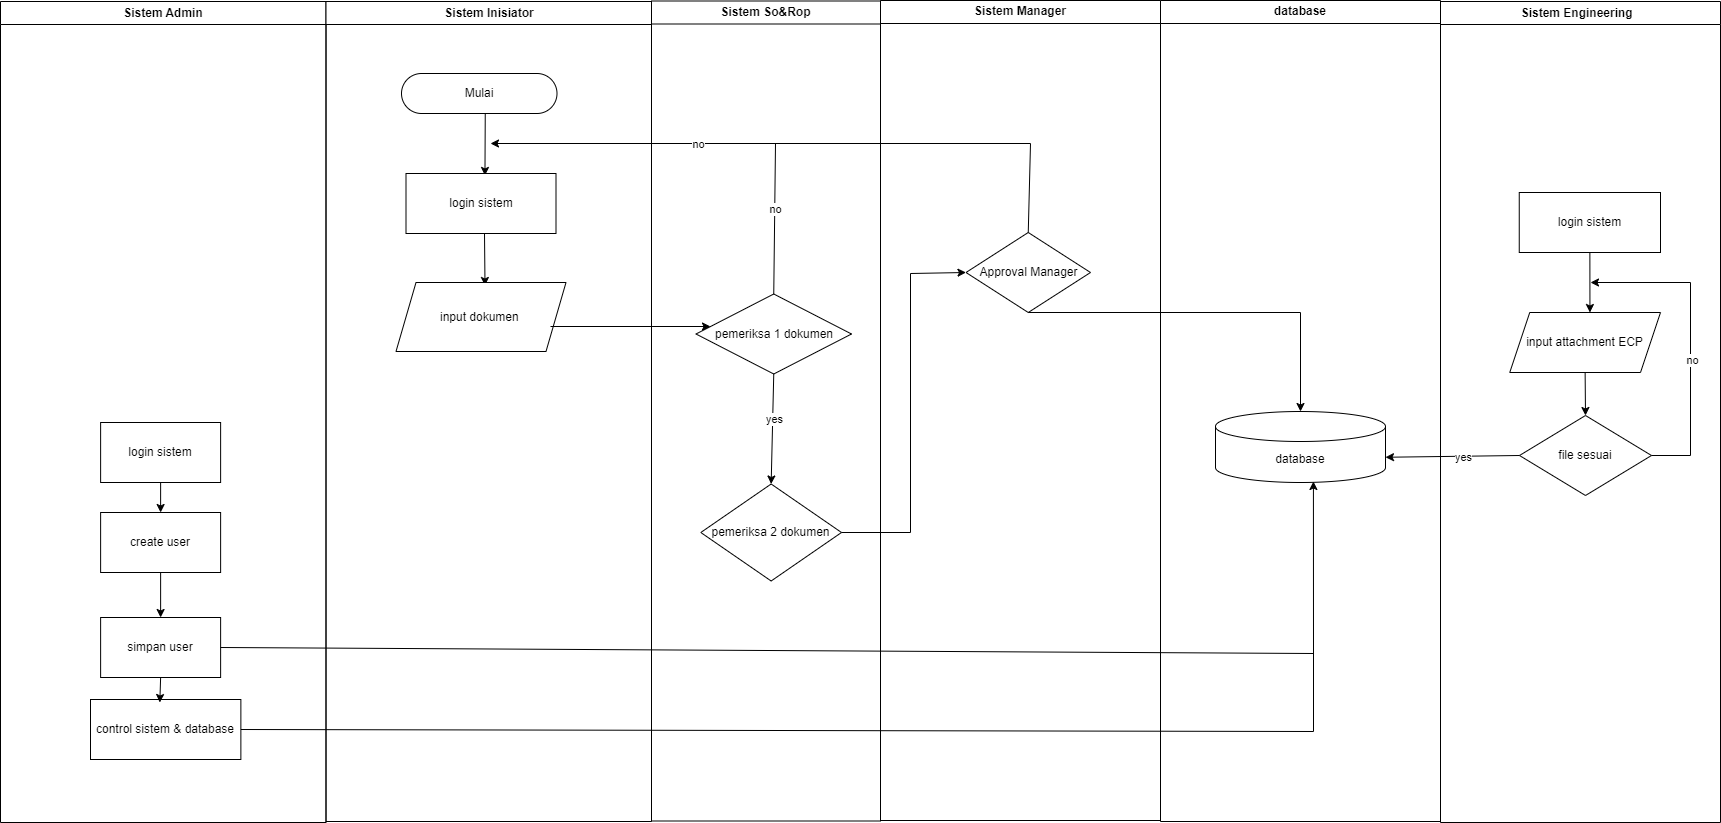

The diagram above was exported from draw.io. Its source (the exported page's mxGraphModel, read from the mxfile embedded in the PNG):
<mxGraphModel dx="2427" dy="674" grid="1" gridSize="10" guides="1" tooltips="1" connect="1" arrows="1" fold="1" page="1" pageScale="1" pageWidth="827" pageHeight="1169" math="0" shadow="0">
  <root>
    <mxCell id="0" />
    <mxCell id="1" parent="0" />
    <mxCell id="E88CrseHQlqThcnOuacH-1" value="Sistem Manager" style="swimlane;whiteSpace=wrap" parent="1" vertex="1">
      <mxGeometry x="490" y="117" width="280" height="820" as="geometry" />
    </mxCell>
    <mxCell id="E88CrseHQlqThcnOuacH-16" value="Approval Manager" style="rhombus;whiteSpace=wrap;html=1;" parent="E88CrseHQlqThcnOuacH-1" vertex="1">
      <mxGeometry x="85.5" y="232" width="124.5" height="80" as="geometry" />
    </mxCell>
    <mxCell id="E88CrseHQlqThcnOuacH-20" value="Sistem Engineering  " style="swimlane;whiteSpace=wrap" parent="1" vertex="1">
      <mxGeometry x="1050" y="118" width="280" height="821" as="geometry" />
    </mxCell>
    <mxCell id="E88CrseHQlqThcnOuacH-21" value="input attachment ECP" style="shape=parallelogram;perimeter=parallelogramPerimeter;whiteSpace=wrap;html=1;fixedSize=1;" parent="E88CrseHQlqThcnOuacH-20" vertex="1">
      <mxGeometry x="69.25" y="311" width="150.75" height="60" as="geometry" />
    </mxCell>
    <mxCell id="E88CrseHQlqThcnOuacH-22" value="login sistem" style="rounded=0;whiteSpace=wrap;html=1;" parent="E88CrseHQlqThcnOuacH-20" vertex="1">
      <mxGeometry x="78.75" y="191" width="141.25" height="60" as="geometry" />
    </mxCell>
    <mxCell id="oZr8hRq8HaebDHsWD_tE-8" value="file sesuai" style="rhombus;whiteSpace=wrap;html=1;" parent="E88CrseHQlqThcnOuacH-20" vertex="1">
      <mxGeometry x="79" y="414" width="132" height="80" as="geometry" />
    </mxCell>
    <mxCell id="oZr8hRq8HaebDHsWD_tE-10" value="" style="endArrow=classic;html=1;rounded=0;entryX=0.532;entryY=0;entryDx=0;entryDy=0;exitX=0.5;exitY=1;exitDx=0;exitDy=0;entryPerimeter=0;" parent="E88CrseHQlqThcnOuacH-20" source="E88CrseHQlqThcnOuacH-22" target="E88CrseHQlqThcnOuacH-21" edge="1">
      <mxGeometry width="50" height="50" relative="1" as="geometry">
        <mxPoint x="110" y="301" as="sourcePoint" />
        <mxPoint x="160" y="251" as="targetPoint" />
      </mxGeometry>
    </mxCell>
    <mxCell id="oZr8hRq8HaebDHsWD_tE-11" value="" style="endArrow=classic;html=1;rounded=0;entryX=0.5;entryY=0;entryDx=0;entryDy=0;exitX=0.5;exitY=1;exitDx=0;exitDy=0;" parent="E88CrseHQlqThcnOuacH-20" source="E88CrseHQlqThcnOuacH-21" target="oZr8hRq8HaebDHsWD_tE-8" edge="1">
      <mxGeometry width="50" height="50" relative="1" as="geometry">
        <mxPoint x="70" y="431" as="sourcePoint" />
        <mxPoint x="120" y="381" as="targetPoint" />
      </mxGeometry>
    </mxCell>
    <mxCell id="oZr8hRq8HaebDHsWD_tE-12" value="" style="endArrow=classic;html=1;rounded=0;exitX=1;exitY=0.5;exitDx=0;exitDy=0;" parent="E88CrseHQlqThcnOuacH-20" source="oZr8hRq8HaebDHsWD_tE-8" edge="1">
      <mxGeometry width="50" height="50" relative="1" as="geometry">
        <mxPoint x="210" y="451" as="sourcePoint" />
        <mxPoint x="150" y="281" as="targetPoint" />
        <Array as="points">
          <mxPoint x="250" y="454" />
          <mxPoint x="250" y="281" />
        </Array>
      </mxGeometry>
    </mxCell>
    <mxCell id="oZr8hRq8HaebDHsWD_tE-13" value="no&lt;br&gt;" style="edgeLabel;html=1;align=center;verticalAlign=middle;resizable=0;points=[];" parent="oZr8hRq8HaebDHsWD_tE-12" vertex="1" connectable="0">
      <mxGeometry x="-0.1393" y="-1" relative="1" as="geometry">
        <mxPoint as="offset" />
      </mxGeometry>
    </mxCell>
    <mxCell id="E88CrseHQlqThcnOuacH-26" value="Sistem Admin" style="swimlane;whiteSpace=wrap" parent="1" vertex="1">
      <mxGeometry x="-390" y="118" width="325.5" height="821" as="geometry" />
    </mxCell>
    <mxCell id="E88CrseHQlqThcnOuacH-40" value="login sistem" style="rounded=0;whiteSpace=wrap;html=1;" parent="E88CrseHQlqThcnOuacH-26" vertex="1">
      <mxGeometry x="100.11999999999999" y="421" width="120" height="60" as="geometry" />
    </mxCell>
    <mxCell id="E88CrseHQlqThcnOuacH-43" value="control sistem &amp;amp; database" style="rounded=0;whiteSpace=wrap;html=1;" parent="E88CrseHQlqThcnOuacH-26" vertex="1">
      <mxGeometry x="90" y="698" width="150.37" height="60" as="geometry" />
    </mxCell>
    <mxCell id="E88CrseHQlqThcnOuacH-42" value="simpan user" style="rounded=0;whiteSpace=wrap;html=1;" parent="E88CrseHQlqThcnOuacH-26" vertex="1">
      <mxGeometry x="100.11999999999999" y="616" width="120" height="60" as="geometry" />
    </mxCell>
    <mxCell id="E88CrseHQlqThcnOuacH-41" value="create user" style="rounded=0;whiteSpace=wrap;html=1;" parent="E88CrseHQlqThcnOuacH-26" vertex="1">
      <mxGeometry x="100.11999999999999" y="511" width="120" height="60" as="geometry" />
    </mxCell>
    <mxCell id="oZr8hRq8HaebDHsWD_tE-15" value="" style="endArrow=classic;html=1;rounded=0;exitX=0.5;exitY=1;exitDx=0;exitDy=0;" parent="E88CrseHQlqThcnOuacH-26" source="E88CrseHQlqThcnOuacH-40" target="E88CrseHQlqThcnOuacH-41" edge="1">
      <mxGeometry width="50" height="50" relative="1" as="geometry">
        <mxPoint x="31" y="451" as="sourcePoint" />
        <mxPoint x="81" y="401" as="targetPoint" />
      </mxGeometry>
    </mxCell>
    <mxCell id="oZr8hRq8HaebDHsWD_tE-16" value="" style="endArrow=classic;html=1;rounded=0;exitX=0.5;exitY=1;exitDx=0;exitDy=0;entryX=0.5;entryY=0;entryDx=0;entryDy=0;" parent="E88CrseHQlqThcnOuacH-26" source="E88CrseHQlqThcnOuacH-41" target="E88CrseHQlqThcnOuacH-42" edge="1">
      <mxGeometry width="50" height="50" relative="1" as="geometry">
        <mxPoint x="170" y="491" as="sourcePoint" />
        <mxPoint x="170" y="521" as="targetPoint" />
      </mxGeometry>
    </mxCell>
    <mxCell id="oZr8hRq8HaebDHsWD_tE-17" value="" style="endArrow=classic;html=1;rounded=0;exitX=0.5;exitY=1;exitDx=0;exitDy=0;entryX=0.461;entryY=0.05;entryDx=0;entryDy=0;entryPerimeter=0;" parent="E88CrseHQlqThcnOuacH-26" source="E88CrseHQlqThcnOuacH-42" target="E88CrseHQlqThcnOuacH-43" edge="1">
      <mxGeometry width="50" height="50" relative="1" as="geometry">
        <mxPoint x="170" y="491" as="sourcePoint" />
        <mxPoint x="170" y="521" as="targetPoint" />
      </mxGeometry>
    </mxCell>
    <mxCell id="E88CrseHQlqThcnOuacH-64" value="database" style="swimlane;whiteSpace=wrap" parent="1" vertex="1">
      <mxGeometry x="770" y="117" width="280" height="821" as="geometry" />
    </mxCell>
    <mxCell id="E88CrseHQlqThcnOuacH-70" value="database" style="shape=cylinder3;whiteSpace=wrap;html=1;boundedLbl=1;backgroundOutline=1;size=15;" parent="E88CrseHQlqThcnOuacH-64" vertex="1">
      <mxGeometry x="55" y="411" width="170" height="71" as="geometry" />
    </mxCell>
    <mxCell id="oZr8hRq8HaebDHsWD_tE-4" value="" style="endArrow=none;html=1;rounded=0;exitX=1;exitY=0.5;exitDx=0;exitDy=0;" parent="E88CrseHQlqThcnOuacH-64" source="E88CrseHQlqThcnOuacH-43" edge="1">
      <mxGeometry width="50" height="50" relative="1" as="geometry">
        <mxPoint x="153" y="721" as="sourcePoint" />
        <mxPoint x="153" y="651" as="targetPoint" />
        <Array as="points">
          <mxPoint x="153" y="731" />
        </Array>
      </mxGeometry>
    </mxCell>
    <mxCell id="oZr8hRq8HaebDHsWD_tE-1" value="" style="endArrow=classic;html=1;rounded=0;exitX=0.5;exitY=1;exitDx=0;exitDy=0;entryX=0.5;entryY=0;entryDx=0;entryDy=0;entryPerimeter=0;" parent="1" source="E88CrseHQlqThcnOuacH-16" target="E88CrseHQlqThcnOuacH-70" edge="1">
      <mxGeometry width="50" height="50" relative="1" as="geometry">
        <mxPoint x="580" y="490" as="sourcePoint" />
        <mxPoint x="750" y="530" as="targetPoint" />
        <Array as="points">
          <mxPoint x="910" y="429" />
        </Array>
      </mxGeometry>
    </mxCell>
    <mxCell id="oZr8hRq8HaebDHsWD_tE-2" value="" style="endArrow=classic;html=1;rounded=0;exitX=1;exitY=0.5;exitDx=0;exitDy=0;entryX=0.576;entryY=0.986;entryDx=0;entryDy=0;entryPerimeter=0;" parent="1" source="E88CrseHQlqThcnOuacH-42" target="E88CrseHQlqThcnOuacH-70" edge="1">
      <mxGeometry width="50" height="50" relative="1" as="geometry">
        <mxPoint y="820" as="sourcePoint" />
        <mxPoint x="730" y="765" as="targetPoint" />
        <Array as="points">
          <mxPoint x="923" y="770" />
        </Array>
      </mxGeometry>
    </mxCell>
    <mxCell id="E88CrseHQlqThcnOuacH-2" value="Sistem Inisiator" style="swimlane;whiteSpace=wrap" parent="1" vertex="1">
      <mxGeometry x="-64.5" y="118" width="325.5" height="820" as="geometry" />
    </mxCell>
    <mxCell id="E88CrseHQlqThcnOuacH-3" value="Mulai" style="rounded=1;whiteSpace=wrap;html=1;arcSize=50;" parent="E88CrseHQlqThcnOuacH-2" vertex="1">
      <mxGeometry x="75.5" y="72" width="155.5" height="40" as="geometry" />
    </mxCell>
    <mxCell id="E88CrseHQlqThcnOuacH-8" value="" style="endArrow=classic;html=1;rounded=0;exitX=0.5;exitY=1;exitDx=0;exitDy=0;entryX=0.463;entryY=0.971;entryDx=0;entryDy=0;entryPerimeter=0;" parent="E88CrseHQlqThcnOuacH-2" edge="1">
      <mxGeometry width="50" height="50" relative="1" as="geometry">
        <mxPoint x="159.25" y="112" as="sourcePoint" />
        <mxPoint x="158.95531000000005" y="173.97199999999998" as="targetPoint" />
      </mxGeometry>
    </mxCell>
    <mxCell id="E88CrseHQlqThcnOuacH-9" value="" style="endArrow=classic;html=1;rounded=0;" parent="E88CrseHQlqThcnOuacH-2" edge="1">
      <mxGeometry width="50" height="50" relative="1" as="geometry">
        <mxPoint x="158.5" y="232" as="sourcePoint" />
        <mxPoint x="159" y="284" as="targetPoint" />
      </mxGeometry>
    </mxCell>
    <mxCell id="oZr8hRq8HaebDHsWD_tE-18" value="login sistem" style="rounded=0;whiteSpace=wrap;html=1;" parent="E88CrseHQlqThcnOuacH-2" vertex="1">
      <mxGeometry x="80" y="172" width="150" height="60" as="geometry" />
    </mxCell>
    <mxCell id="oZr8hRq8HaebDHsWD_tE-19" value="input dokumen&amp;nbsp;" style="shape=parallelogram;perimeter=parallelogramPerimeter;whiteSpace=wrap;html=1;fixedSize=1;" parent="E88CrseHQlqThcnOuacH-2" vertex="1">
      <mxGeometry x="70" y="281" width="170" height="69" as="geometry" />
    </mxCell>
    <mxCell id="9D2BPc8ZBmxbBa-cJ6BJ-2" value="Sistem So&amp;Rop" style="swimlane;whiteSpace=wrap" parent="1" vertex="1">
      <mxGeometry x="261" y="117.5" width="229" height="820" as="geometry" />
    </mxCell>
    <mxCell id="E88CrseHQlqThcnOuacH-5" value="pemeriksa&amp;nbsp;1 dokumen" style="rhombus;whiteSpace=wrap;html=1;" parent="9D2BPc8ZBmxbBa-cJ6BJ-2" vertex="1">
      <mxGeometry x="44.5" y="293" width="155.5" height="80" as="geometry" />
    </mxCell>
    <mxCell id="E88CrseHQlqThcnOuacH-6" value="pemeriksa 2 dokumen" style="rhombus;whiteSpace=wrap;html=1;" parent="9D2BPc8ZBmxbBa-cJ6BJ-2" vertex="1">
      <mxGeometry x="49.31" y="483" width="140.69" height="97" as="geometry" />
    </mxCell>
    <mxCell id="E88CrseHQlqThcnOuacH-11" value="" style="endArrow=classic;html=1;rounded=0;exitX=0.5;exitY=1;exitDx=0;exitDy=0;entryX=0.5;entryY=0;entryDx=0;entryDy=0;" parent="9D2BPc8ZBmxbBa-cJ6BJ-2" source="E88CrseHQlqThcnOuacH-5" target="E88CrseHQlqThcnOuacH-6" edge="1">
      <mxGeometry width="50" height="50" relative="1" as="geometry">
        <mxPoint x="-304.5" y="543" as="sourcePoint" />
        <mxPoint x="-168.5" y="523" as="targetPoint" />
      </mxGeometry>
    </mxCell>
    <mxCell id="E88CrseHQlqThcnOuacH-12" value="yes" style="edgeLabel;html=1;align=center;verticalAlign=middle;resizable=0;points=[];" parent="E88CrseHQlqThcnOuacH-11" vertex="1" connectable="0">
      <mxGeometry x="-0.1852" y="1" relative="1" as="geometry">
        <mxPoint as="offset" />
      </mxGeometry>
    </mxCell>
    <mxCell id="9D2BPc8ZBmxbBa-cJ6BJ-8" value="" style="endArrow=classic;html=1;rounded=0;exitX=1;exitY=0.5;exitDx=0;exitDy=0;entryX=0;entryY=0.5;entryDx=0;entryDy=0;" parent="1" source="E88CrseHQlqThcnOuacH-6" target="E88CrseHQlqThcnOuacH-16" edge="1">
      <mxGeometry width="50" height="50" relative="1" as="geometry">
        <mxPoint x="640" y="620" as="sourcePoint" />
        <mxPoint x="690" y="570" as="targetPoint" />
        <Array as="points">
          <mxPoint x="520" y="649" />
          <mxPoint x="520" y="390" />
        </Array>
      </mxGeometry>
    </mxCell>
    <mxCell id="E88CrseHQlqThcnOuacH-10" value="" style="endArrow=classic;html=1;rounded=0;" parent="1" edge="1">
      <mxGeometry width="50" height="50" relative="1" as="geometry">
        <mxPoint x="160" y="443" as="sourcePoint" />
        <mxPoint x="320" y="443" as="targetPoint" />
      </mxGeometry>
    </mxCell>
    <mxCell id="9D2BPc8ZBmxbBa-cJ6BJ-9" value="" style="endArrow=classic;html=1;rounded=0;exitX=0.5;exitY=0;exitDx=0;exitDy=0;" parent="1" source="E88CrseHQlqThcnOuacH-16" edge="1">
      <mxGeometry width="50" height="50" relative="1" as="geometry">
        <mxPoint x="500" y="570" as="sourcePoint" />
        <mxPoint x="100" y="260" as="targetPoint" />
        <Array as="points">
          <mxPoint x="640" y="260" />
        </Array>
      </mxGeometry>
    </mxCell>
    <mxCell id="9D2BPc8ZBmxbBa-cJ6BJ-12" value="no" style="edgeLabel;html=1;align=center;verticalAlign=middle;resizable=0;points=[];" parent="9D2BPc8ZBmxbBa-cJ6BJ-9" vertex="1" connectable="0">
      <mxGeometry x="0.3406" relative="1" as="geometry">
        <mxPoint as="offset" />
      </mxGeometry>
    </mxCell>
    <mxCell id="9D2BPc8ZBmxbBa-cJ6BJ-11" value="" style="endArrow=none;html=1;rounded=0;exitX=0.5;exitY=0;exitDx=0;exitDy=0;" parent="1" source="E88CrseHQlqThcnOuacH-5" edge="1">
      <mxGeometry width="50" height="50" relative="1" as="geometry">
        <mxPoint x="500" y="570" as="sourcePoint" />
        <mxPoint x="385" y="260" as="targetPoint" />
      </mxGeometry>
    </mxCell>
    <mxCell id="9D2BPc8ZBmxbBa-cJ6BJ-13" value="no" style="edgeLabel;html=1;align=center;verticalAlign=middle;resizable=0;points=[];" parent="9D2BPc8ZBmxbBa-cJ6BJ-11" vertex="1" connectable="0">
      <mxGeometry x="0.1441" relative="1" as="geometry">
        <mxPoint as="offset" />
      </mxGeometry>
    </mxCell>
    <mxCell id="9D2BPc8ZBmxbBa-cJ6BJ-14" value="" style="endArrow=classic;html=1;rounded=0;exitX=0;exitY=0.5;exitDx=0;exitDy=0;entryX=1;entryY=0;entryDx=0;entryDy=45.75;entryPerimeter=0;" parent="1" source="oZr8hRq8HaebDHsWD_tE-8" target="E88CrseHQlqThcnOuacH-70" edge="1">
      <mxGeometry width="50" height="50" relative="1" as="geometry">
        <mxPoint x="960" y="510" as="sourcePoint" />
        <mxPoint x="1010" y="460" as="targetPoint" />
      </mxGeometry>
    </mxCell>
    <mxCell id="9D2BPc8ZBmxbBa-cJ6BJ-17" value="yes" style="edgeLabel;html=1;align=center;verticalAlign=middle;resizable=0;points=[];" parent="9D2BPc8ZBmxbBa-cJ6BJ-14" vertex="1" connectable="0">
      <mxGeometry x="-0.1456" y="1" relative="1" as="geometry">
        <mxPoint as="offset" />
      </mxGeometry>
    </mxCell>
  </root>
</mxGraphModel>